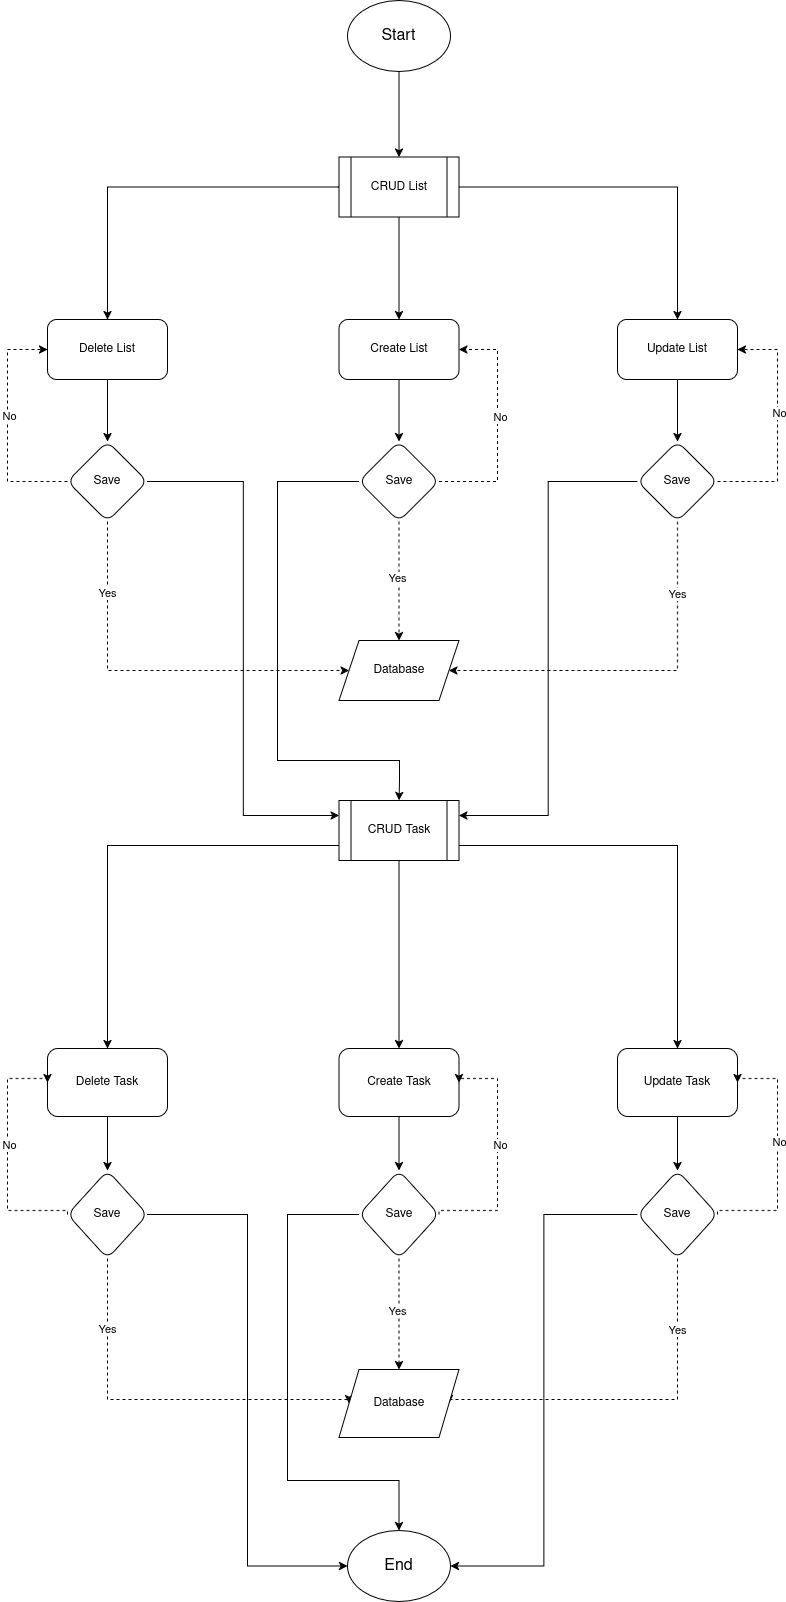

The diagram above was exported from draw.io. Its source (the exported page's mxGraphModel, read from the mxfile embedded in the PNG):
<mxGraphModel dx="2679" dy="544" grid="1" gridSize="10" guides="1" tooltips="1" connect="1" arrows="1" fold="1" page="1" pageScale="1" pageWidth="827" pageHeight="1169" math="0" shadow="0">
  <root>
    <mxCell id="0" />
    <mxCell id="1" parent="0" />
    <mxCell id="lsspizDZ3gXXAdV1pSYd-73" value="" style="edgeStyle=orthogonalEdgeStyle;rounded=0;orthogonalLoop=1;jettySize=auto;html=1;" parent="1" source="lsspizDZ3gXXAdV1pSYd-71" target="lsspizDZ3gXXAdV1pSYd-72" edge="1">
      <mxGeometry relative="1" as="geometry" />
    </mxCell>
    <mxCell id="lsspizDZ3gXXAdV1pSYd-71" value="&lt;font style=&quot;font-size: 16px;&quot;&gt;Start&lt;/font&gt;" style="ellipse;whiteSpace=wrap;html=1;" parent="1" vertex="1">
      <mxGeometry x="-690" y="120" width="103" height="71" as="geometry" />
    </mxCell>
    <mxCell id="lsspizDZ3gXXAdV1pSYd-75" value="" style="edgeStyle=orthogonalEdgeStyle;rounded=0;orthogonalLoop=1;jettySize=auto;html=1;" parent="1" source="lsspizDZ3gXXAdV1pSYd-72" target="lsspizDZ3gXXAdV1pSYd-74" edge="1">
      <mxGeometry relative="1" as="geometry" />
    </mxCell>
    <mxCell id="lsspizDZ3gXXAdV1pSYd-77" value="" style="edgeStyle=orthogonalEdgeStyle;rounded=0;orthogonalLoop=1;jettySize=auto;html=1;" parent="1" source="lsspizDZ3gXXAdV1pSYd-72" target="lsspizDZ3gXXAdV1pSYd-76" edge="1">
      <mxGeometry relative="1" as="geometry" />
    </mxCell>
    <mxCell id="lsspizDZ3gXXAdV1pSYd-79" value="" style="edgeStyle=orthogonalEdgeStyle;rounded=0;orthogonalLoop=1;jettySize=auto;html=1;" parent="1" source="lsspizDZ3gXXAdV1pSYd-72" target="lsspizDZ3gXXAdV1pSYd-78" edge="1">
      <mxGeometry relative="1" as="geometry" />
    </mxCell>
    <mxCell id="lsspizDZ3gXXAdV1pSYd-72" value="CRUD List" style="shape=process;whiteSpace=wrap;html=1;backgroundOutline=1;" parent="1" vertex="1">
      <mxGeometry x="-698.5" y="276.5" width="120" height="60" as="geometry" />
    </mxCell>
    <mxCell id="lsspizDZ3gXXAdV1pSYd-82" value="" style="edgeStyle=orthogonalEdgeStyle;rounded=0;orthogonalLoop=1;jettySize=auto;html=1;" parent="1" source="lsspizDZ3gXXAdV1pSYd-74" target="lsspizDZ3gXXAdV1pSYd-81" edge="1">
      <mxGeometry relative="1" as="geometry" />
    </mxCell>
    <mxCell id="lsspizDZ3gXXAdV1pSYd-74" value="Delete List" style="rounded=1;whiteSpace=wrap;html=1;" parent="1" vertex="1">
      <mxGeometry x="-990" y="439" width="120" height="60" as="geometry" />
    </mxCell>
    <mxCell id="lsspizDZ3gXXAdV1pSYd-84" value="" style="edgeStyle=orthogonalEdgeStyle;rounded=0;orthogonalLoop=1;jettySize=auto;html=1;" parent="1" source="lsspizDZ3gXXAdV1pSYd-76" target="lsspizDZ3gXXAdV1pSYd-83" edge="1">
      <mxGeometry relative="1" as="geometry" />
    </mxCell>
    <mxCell id="lsspizDZ3gXXAdV1pSYd-76" value="Create List" style="rounded=1;whiteSpace=wrap;html=1;" parent="1" vertex="1">
      <mxGeometry x="-698.5" y="439" width="120" height="60" as="geometry" />
    </mxCell>
    <mxCell id="lsspizDZ3gXXAdV1pSYd-86" value="" style="edgeStyle=orthogonalEdgeStyle;rounded=0;orthogonalLoop=1;jettySize=auto;html=1;" parent="1" source="lsspizDZ3gXXAdV1pSYd-78" target="lsspizDZ3gXXAdV1pSYd-85" edge="1">
      <mxGeometry relative="1" as="geometry" />
    </mxCell>
    <mxCell id="lsspizDZ3gXXAdV1pSYd-78" value="Update List" style="rounded=1;whiteSpace=wrap;html=1;" parent="1" vertex="1">
      <mxGeometry x="-420" y="439" width="120" height="60" as="geometry" />
    </mxCell>
    <mxCell id="lsspizDZ3gXXAdV1pSYd-97" style="edgeStyle=orthogonalEdgeStyle;rounded=0;orthogonalLoop=1;jettySize=auto;html=1;exitX=0.5;exitY=1;exitDx=0;exitDy=0;entryX=0;entryY=0.5;entryDx=0;entryDy=0;dashed=1;" parent="1" source="lsspizDZ3gXXAdV1pSYd-81" target="lsspizDZ3gXXAdV1pSYd-96" edge="1">
      <mxGeometry relative="1" as="geometry">
        <Array as="points">
          <mxPoint x="-930" y="790" />
        </Array>
      </mxGeometry>
    </mxCell>
    <mxCell id="lsspizDZ3gXXAdV1pSYd-101" value="Yes" style="edgeLabel;html=1;align=center;verticalAlign=middle;resizable=0;points=[];" parent="lsspizDZ3gXXAdV1pSYd-97" connectable="0" vertex="1">
      <mxGeometry x="-0.6317" y="-1" relative="1" as="geometry">
        <mxPoint y="-1" as="offset" />
      </mxGeometry>
    </mxCell>
    <mxCell id="lsspizDZ3gXXAdV1pSYd-115" style="edgeStyle=orthogonalEdgeStyle;rounded=0;orthogonalLoop=1;jettySize=auto;html=1;exitX=0;exitY=0.5;exitDx=0;exitDy=0;entryX=0;entryY=0.5;entryDx=0;entryDy=0;dashed=1;" parent="1" source="lsspizDZ3gXXAdV1pSYd-81" target="lsspizDZ3gXXAdV1pSYd-74" edge="1">
      <mxGeometry relative="1" as="geometry">
        <mxPoint x="-1000" y="480" as="targetPoint" />
        <Array as="points">
          <mxPoint x="-1030" y="601" />
          <mxPoint x="-1030" y="469" />
        </Array>
      </mxGeometry>
    </mxCell>
    <mxCell id="lsspizDZ3gXXAdV1pSYd-116" value="No" style="edgeLabel;html=1;align=center;verticalAlign=middle;resizable=0;points=[];" parent="lsspizDZ3gXXAdV1pSYd-115" connectable="0" vertex="1">
      <mxGeometry x="0.0836" y="-1" relative="1" as="geometry">
        <mxPoint as="offset" />
      </mxGeometry>
    </mxCell>
    <mxCell id="lsspizDZ3gXXAdV1pSYd-120" style="edgeStyle=orthogonalEdgeStyle;rounded=0;orthogonalLoop=1;jettySize=auto;html=1;exitX=1;exitY=0.5;exitDx=0;exitDy=0;entryX=0;entryY=0.25;entryDx=0;entryDy=0;" parent="1" source="lsspizDZ3gXXAdV1pSYd-81" target="lsspizDZ3gXXAdV1pSYd-111" edge="1">
      <mxGeometry relative="1" as="geometry" />
    </mxCell>
    <mxCell id="lsspizDZ3gXXAdV1pSYd-81" value="Save" style="rhombus;whiteSpace=wrap;html=1;rounded=1;" parent="1" vertex="1">
      <mxGeometry x="-970" y="561" width="80" height="80" as="geometry" />
    </mxCell>
    <mxCell id="lsspizDZ3gXXAdV1pSYd-98" style="edgeStyle=orthogonalEdgeStyle;rounded=0;orthogonalLoop=1;jettySize=auto;html=1;exitX=0.5;exitY=1;exitDx=0;exitDy=0;entryX=0.5;entryY=0;entryDx=0;entryDy=0;dashed=1;" parent="1" source="lsspizDZ3gXXAdV1pSYd-83" target="lsspizDZ3gXXAdV1pSYd-96" edge="1">
      <mxGeometry relative="1" as="geometry" />
    </mxCell>
    <mxCell id="lsspizDZ3gXXAdV1pSYd-102" value="Yes" style="edgeLabel;html=1;align=center;verticalAlign=middle;resizable=0;points=[];" parent="lsspizDZ3gXXAdV1pSYd-98" connectable="0" vertex="1">
      <mxGeometry x="-0.0434" y="-2" relative="1" as="geometry">
        <mxPoint y="-1" as="offset" />
      </mxGeometry>
    </mxCell>
    <mxCell id="lsspizDZ3gXXAdV1pSYd-106" style="edgeStyle=orthogonalEdgeStyle;rounded=0;orthogonalLoop=1;jettySize=auto;html=1;exitX=1;exitY=0.5;exitDx=0;exitDy=0;entryX=1;entryY=0.5;entryDx=0;entryDy=0;dashed=1;" parent="1" source="lsspizDZ3gXXAdV1pSYd-83" target="lsspizDZ3gXXAdV1pSYd-76" edge="1">
      <mxGeometry relative="1" as="geometry">
        <Array as="points">
          <mxPoint x="-540" y="601" />
          <mxPoint x="-540" y="469" />
        </Array>
      </mxGeometry>
    </mxCell>
    <mxCell id="lsspizDZ3gXXAdV1pSYd-107" value="No" style="edgeLabel;html=1;align=center;verticalAlign=middle;resizable=0;points=[];" parent="lsspizDZ3gXXAdV1pSYd-106" connectable="0" vertex="1">
      <mxGeometry x="0.0873" y="-2" relative="1" as="geometry">
        <mxPoint y="1" as="offset" />
      </mxGeometry>
    </mxCell>
    <mxCell id="lsspizDZ3gXXAdV1pSYd-117" style="edgeStyle=orthogonalEdgeStyle;rounded=0;orthogonalLoop=1;jettySize=auto;html=1;exitX=0;exitY=0.5;exitDx=0;exitDy=0;entryX=0.5;entryY=0;entryDx=0;entryDy=0;" parent="1" source="lsspizDZ3gXXAdV1pSYd-83" target="lsspizDZ3gXXAdV1pSYd-111" edge="1">
      <mxGeometry relative="1" as="geometry">
        <mxPoint x="-720" y="880" as="targetPoint" />
        <Array as="points">
          <mxPoint x="-760" y="601" />
          <mxPoint x="-760" y="880" />
          <mxPoint x="-638" y="880" />
          <mxPoint x="-638" y="900" />
          <mxPoint x="-638" y="900" />
        </Array>
      </mxGeometry>
    </mxCell>
    <mxCell id="lsspizDZ3gXXAdV1pSYd-83" value="Save" style="rhombus;whiteSpace=wrap;html=1;rounded=1;" parent="1" vertex="1">
      <mxGeometry x="-678.5" y="561" width="80" height="80" as="geometry" />
    </mxCell>
    <mxCell id="lsspizDZ3gXXAdV1pSYd-99" style="edgeStyle=orthogonalEdgeStyle;rounded=0;orthogonalLoop=1;jettySize=auto;html=1;exitX=0.5;exitY=1;exitDx=0;exitDy=0;entryX=1;entryY=0.5;entryDx=0;entryDy=0;dashed=1;" parent="1" source="lsspizDZ3gXXAdV1pSYd-85" target="lsspizDZ3gXXAdV1pSYd-96" edge="1">
      <mxGeometry relative="1" as="geometry">
        <Array as="points">
          <mxPoint x="-360" y="790" />
        </Array>
      </mxGeometry>
    </mxCell>
    <mxCell id="lsspizDZ3gXXAdV1pSYd-103" value="Yes" style="edgeLabel;html=1;align=center;verticalAlign=middle;resizable=0;points=[];" parent="lsspizDZ3gXXAdV1pSYd-99" connectable="0" vertex="1">
      <mxGeometry x="-0.6124" y="-1" relative="1" as="geometry">
        <mxPoint y="-1" as="offset" />
      </mxGeometry>
    </mxCell>
    <mxCell id="lsspizDZ3gXXAdV1pSYd-108" style="edgeStyle=orthogonalEdgeStyle;rounded=0;orthogonalLoop=1;jettySize=auto;html=1;exitX=1;exitY=0.5;exitDx=0;exitDy=0;entryX=1;entryY=0.5;entryDx=0;entryDy=0;dashed=1;" parent="1" source="lsspizDZ3gXXAdV1pSYd-85" target="lsspizDZ3gXXAdV1pSYd-78" edge="1">
      <mxGeometry relative="1" as="geometry">
        <Array as="points">
          <mxPoint x="-260" y="601" />
          <mxPoint x="-260" y="469" />
        </Array>
      </mxGeometry>
    </mxCell>
    <mxCell id="lsspizDZ3gXXAdV1pSYd-109" value="No" style="edgeLabel;html=1;align=center;verticalAlign=middle;resizable=0;points=[];" parent="lsspizDZ3gXXAdV1pSYd-108" connectable="0" vertex="1">
      <mxGeometry x="0.1078" y="-1" relative="1" as="geometry">
        <mxPoint as="offset" />
      </mxGeometry>
    </mxCell>
    <mxCell id="lsspizDZ3gXXAdV1pSYd-113" style="edgeStyle=orthogonalEdgeStyle;rounded=0;orthogonalLoop=1;jettySize=auto;html=1;exitX=0;exitY=0.5;exitDx=0;exitDy=0;entryX=1;entryY=0.25;entryDx=0;entryDy=0;" parent="1" source="lsspizDZ3gXXAdV1pSYd-85" target="lsspizDZ3gXXAdV1pSYd-111" edge="1">
      <mxGeometry relative="1" as="geometry" />
    </mxCell>
    <mxCell id="lsspizDZ3gXXAdV1pSYd-85" value="Save" style="rhombus;whiteSpace=wrap;html=1;rounded=1;" parent="1" vertex="1">
      <mxGeometry x="-400" y="561" width="80" height="80" as="geometry" />
    </mxCell>
    <mxCell id="lsspizDZ3gXXAdV1pSYd-96" value="Database" style="shape=parallelogram;perimeter=parallelogramPerimeter;whiteSpace=wrap;html=1;fixedSize=1;" parent="1" vertex="1">
      <mxGeometry x="-698.5" y="760" width="120" height="60" as="geometry" />
    </mxCell>
    <mxCell id="lsspizDZ3gXXAdV1pSYd-147" style="edgeStyle=orthogonalEdgeStyle;rounded=0;orthogonalLoop=1;jettySize=auto;html=1;exitX=0.5;exitY=1;exitDx=0;exitDy=0;" parent="1" source="lsspizDZ3gXXAdV1pSYd-111" target="lsspizDZ3gXXAdV1pSYd-124" edge="1">
      <mxGeometry relative="1" as="geometry" />
    </mxCell>
    <mxCell id="lsspizDZ3gXXAdV1pSYd-148" style="edgeStyle=orthogonalEdgeStyle;rounded=0;orthogonalLoop=1;jettySize=auto;html=1;exitX=1;exitY=0.75;exitDx=0;exitDy=0;entryX=0.5;entryY=0;entryDx=0;entryDy=0;" parent="1" source="lsspizDZ3gXXAdV1pSYd-111" target="lsspizDZ3gXXAdV1pSYd-126" edge="1">
      <mxGeometry relative="1" as="geometry" />
    </mxCell>
    <mxCell id="lsspizDZ3gXXAdV1pSYd-149" style="edgeStyle=orthogonalEdgeStyle;rounded=0;orthogonalLoop=1;jettySize=auto;html=1;exitX=0;exitY=0.75;exitDx=0;exitDy=0;entryX=0.5;entryY=0;entryDx=0;entryDy=0;" parent="1" source="lsspizDZ3gXXAdV1pSYd-111" target="lsspizDZ3gXXAdV1pSYd-122" edge="1">
      <mxGeometry relative="1" as="geometry" />
    </mxCell>
    <mxCell id="lsspizDZ3gXXAdV1pSYd-111" value="CRUD Task" style="shape=process;whiteSpace=wrap;html=1;backgroundOutline=1;" parent="1" vertex="1">
      <mxGeometry x="-698.5" y="920" width="120" height="60" as="geometry" />
    </mxCell>
    <mxCell id="lsspizDZ3gXXAdV1pSYd-121" value="" style="edgeStyle=orthogonalEdgeStyle;rounded=0;orthogonalLoop=1;jettySize=auto;html=1;" parent="1" source="lsspizDZ3gXXAdV1pSYd-122" target="lsspizDZ3gXXAdV1pSYd-132" edge="1">
      <mxGeometry relative="1" as="geometry" />
    </mxCell>
    <mxCell id="lsspizDZ3gXXAdV1pSYd-122" value="Delete Task" style="rounded=1;whiteSpace=wrap;html=1;" parent="1" vertex="1">
      <mxGeometry x="-990" y="1168" width="120" height="68" as="geometry" />
    </mxCell>
    <mxCell id="lsspizDZ3gXXAdV1pSYd-123" value="" style="edgeStyle=orthogonalEdgeStyle;rounded=0;orthogonalLoop=1;jettySize=auto;html=1;" parent="1" source="lsspizDZ3gXXAdV1pSYd-124" target="lsspizDZ3gXXAdV1pSYd-138" edge="1">
      <mxGeometry relative="1" as="geometry" />
    </mxCell>
    <mxCell id="lsspizDZ3gXXAdV1pSYd-124" value="Create Task" style="rounded=1;whiteSpace=wrap;html=1;" parent="1" vertex="1">
      <mxGeometry x="-698.5" y="1168" width="120" height="68" as="geometry" />
    </mxCell>
    <mxCell id="lsspizDZ3gXXAdV1pSYd-125" value="" style="edgeStyle=orthogonalEdgeStyle;rounded=0;orthogonalLoop=1;jettySize=auto;html=1;" parent="1" source="lsspizDZ3gXXAdV1pSYd-126" target="lsspizDZ3gXXAdV1pSYd-144" edge="1">
      <mxGeometry relative="1" as="geometry" />
    </mxCell>
    <mxCell id="lsspizDZ3gXXAdV1pSYd-126" value="Update Task" style="rounded=1;whiteSpace=wrap;html=1;" parent="1" vertex="1">
      <mxGeometry x="-420" y="1168" width="120" height="68" as="geometry" />
    </mxCell>
    <mxCell id="lsspizDZ3gXXAdV1pSYd-127" style="edgeStyle=orthogonalEdgeStyle;rounded=0;orthogonalLoop=1;jettySize=auto;html=1;exitX=0.5;exitY=1;exitDx=0;exitDy=0;entryX=0;entryY=0.5;entryDx=0;entryDy=0;dashed=1;" parent="1" source="lsspizDZ3gXXAdV1pSYd-132" target="lsspizDZ3gXXAdV1pSYd-146" edge="1">
      <mxGeometry relative="1" as="geometry">
        <Array as="points">
          <mxPoint x="-930" y="1519" />
        </Array>
      </mxGeometry>
    </mxCell>
    <mxCell id="lsspizDZ3gXXAdV1pSYd-128" value="Yes" style="edgeLabel;html=1;align=center;verticalAlign=middle;resizable=0;points=[];" parent="lsspizDZ3gXXAdV1pSYd-127" connectable="0" vertex="1">
      <mxGeometry x="-0.6317" y="-1" relative="1" as="geometry">
        <mxPoint y="-1" as="offset" />
      </mxGeometry>
    </mxCell>
    <mxCell id="lsspizDZ3gXXAdV1pSYd-129" style="edgeStyle=orthogonalEdgeStyle;rounded=0;orthogonalLoop=1;jettySize=auto;html=1;exitX=0;exitY=0.5;exitDx=0;exitDy=0;entryX=0;entryY=0.5;entryDx=0;entryDy=0;dashed=1;" parent="1" source="lsspizDZ3gXXAdV1pSYd-132" target="lsspizDZ3gXXAdV1pSYd-122" edge="1">
      <mxGeometry relative="1" as="geometry">
        <mxPoint x="-1000" y="1209" as="targetPoint" />
        <Array as="points">
          <mxPoint x="-970" y="1330" />
          <mxPoint x="-1030" y="1330" />
          <mxPoint x="-1030" y="1198" />
          <mxPoint x="-990" y="1198" />
        </Array>
      </mxGeometry>
    </mxCell>
    <mxCell id="lsspizDZ3gXXAdV1pSYd-130" value="No" style="edgeLabel;html=1;align=center;verticalAlign=middle;resizable=0;points=[];" parent="lsspizDZ3gXXAdV1pSYd-129" connectable="0" vertex="1">
      <mxGeometry x="0.0836" y="-1" relative="1" as="geometry">
        <mxPoint as="offset" />
      </mxGeometry>
    </mxCell>
    <mxCell id="lsspizDZ3gXXAdV1pSYd-152" style="edgeStyle=orthogonalEdgeStyle;rounded=0;orthogonalLoop=1;jettySize=auto;html=1;exitX=1;exitY=0.5;exitDx=0;exitDy=0;entryX=0;entryY=0.5;entryDx=0;entryDy=0;" parent="1" source="lsspizDZ3gXXAdV1pSYd-132" target="lsspizDZ3gXXAdV1pSYd-151" edge="1">
      <mxGeometry relative="1" as="geometry" />
    </mxCell>
    <mxCell id="lsspizDZ3gXXAdV1pSYd-132" value="Save" style="rhombus;whiteSpace=wrap;html=1;rounded=1;" parent="1" vertex="1">
      <mxGeometry x="-970" y="1290" width="80" height="88" as="geometry" />
    </mxCell>
    <mxCell id="lsspizDZ3gXXAdV1pSYd-133" style="edgeStyle=orthogonalEdgeStyle;rounded=0;orthogonalLoop=1;jettySize=auto;html=1;exitX=0.5;exitY=1;exitDx=0;exitDy=0;entryX=0.5;entryY=0;entryDx=0;entryDy=0;dashed=1;" parent="1" source="lsspizDZ3gXXAdV1pSYd-138" target="lsspizDZ3gXXAdV1pSYd-146" edge="1">
      <mxGeometry relative="1" as="geometry" />
    </mxCell>
    <mxCell id="lsspizDZ3gXXAdV1pSYd-134" value="Yes" style="edgeLabel;html=1;align=center;verticalAlign=middle;resizable=0;points=[];" parent="lsspizDZ3gXXAdV1pSYd-133" connectable="0" vertex="1">
      <mxGeometry x="-0.0434" y="-2" relative="1" as="geometry">
        <mxPoint y="-1" as="offset" />
      </mxGeometry>
    </mxCell>
    <mxCell id="lsspizDZ3gXXAdV1pSYd-135" style="edgeStyle=orthogonalEdgeStyle;rounded=0;orthogonalLoop=1;jettySize=auto;html=1;exitX=1;exitY=0.5;exitDx=0;exitDy=0;entryX=1;entryY=0.5;entryDx=0;entryDy=0;dashed=1;" parent="1" source="lsspizDZ3gXXAdV1pSYd-138" target="lsspizDZ3gXXAdV1pSYd-124" edge="1">
      <mxGeometry relative="1" as="geometry">
        <Array as="points">
          <mxPoint x="-540" y="1330" />
          <mxPoint x="-540" y="1198" />
        </Array>
      </mxGeometry>
    </mxCell>
    <mxCell id="lsspizDZ3gXXAdV1pSYd-136" value="No" style="edgeLabel;html=1;align=center;verticalAlign=middle;resizable=0;points=[];" parent="lsspizDZ3gXXAdV1pSYd-135" connectable="0" vertex="1">
      <mxGeometry x="0.0873" y="-2" relative="1" as="geometry">
        <mxPoint y="1" as="offset" />
      </mxGeometry>
    </mxCell>
    <mxCell id="lsspizDZ3gXXAdV1pSYd-154" style="edgeStyle=orthogonalEdgeStyle;rounded=0;orthogonalLoop=1;jettySize=auto;html=1;exitX=0;exitY=0.5;exitDx=0;exitDy=0;entryX=0.5;entryY=0;entryDx=0;entryDy=0;" parent="1" source="lsspizDZ3gXXAdV1pSYd-138" target="lsspizDZ3gXXAdV1pSYd-151" edge="1">
      <mxGeometry relative="1" as="geometry">
        <Array as="points">
          <mxPoint x="-750" y="1334" />
          <mxPoint x="-750" y="1600" />
          <mxPoint x="-638" y="1600" />
        </Array>
      </mxGeometry>
    </mxCell>
    <mxCell id="lsspizDZ3gXXAdV1pSYd-138" value="Save" style="rhombus;whiteSpace=wrap;html=1;rounded=1;" parent="1" vertex="1">
      <mxGeometry x="-678.5" y="1290" width="80" height="88" as="geometry" />
    </mxCell>
    <mxCell id="lsspizDZ3gXXAdV1pSYd-139" style="edgeStyle=orthogonalEdgeStyle;rounded=0;orthogonalLoop=1;jettySize=auto;html=1;exitX=0.5;exitY=1;exitDx=0;exitDy=0;entryX=1;entryY=0.5;entryDx=0;entryDy=0;dashed=1;" parent="1" source="lsspizDZ3gXXAdV1pSYd-144" target="lsspizDZ3gXXAdV1pSYd-146" edge="1">
      <mxGeometry relative="1" as="geometry">
        <Array as="points">
          <mxPoint x="-360" y="1519" />
        </Array>
      </mxGeometry>
    </mxCell>
    <mxCell id="lsspizDZ3gXXAdV1pSYd-140" value="Yes" style="edgeLabel;html=1;align=center;verticalAlign=middle;resizable=0;points=[];" parent="lsspizDZ3gXXAdV1pSYd-139" connectable="0" vertex="1">
      <mxGeometry x="-0.6124" y="-1" relative="1" as="geometry">
        <mxPoint y="-1" as="offset" />
      </mxGeometry>
    </mxCell>
    <mxCell id="lsspizDZ3gXXAdV1pSYd-141" style="edgeStyle=orthogonalEdgeStyle;rounded=0;orthogonalLoop=1;jettySize=auto;html=1;exitX=1;exitY=0.5;exitDx=0;exitDy=0;entryX=1;entryY=0.5;entryDx=0;entryDy=0;dashed=1;" parent="1" source="lsspizDZ3gXXAdV1pSYd-144" target="lsspizDZ3gXXAdV1pSYd-126" edge="1">
      <mxGeometry relative="1" as="geometry">
        <Array as="points">
          <mxPoint x="-260" y="1330" />
          <mxPoint x="-260" y="1198" />
        </Array>
      </mxGeometry>
    </mxCell>
    <mxCell id="lsspizDZ3gXXAdV1pSYd-142" value="No" style="edgeLabel;html=1;align=center;verticalAlign=middle;resizable=0;points=[];" parent="lsspizDZ3gXXAdV1pSYd-141" connectable="0" vertex="1">
      <mxGeometry x="0.1078" y="-1" relative="1" as="geometry">
        <mxPoint as="offset" />
      </mxGeometry>
    </mxCell>
    <mxCell id="lsspizDZ3gXXAdV1pSYd-153" style="edgeStyle=orthogonalEdgeStyle;rounded=0;orthogonalLoop=1;jettySize=auto;html=1;exitX=0;exitY=0.5;exitDx=0;exitDy=0;entryX=1;entryY=0.5;entryDx=0;entryDy=0;" parent="1" source="lsspizDZ3gXXAdV1pSYd-144" target="lsspizDZ3gXXAdV1pSYd-151" edge="1">
      <mxGeometry relative="1" as="geometry" />
    </mxCell>
    <mxCell id="lsspizDZ3gXXAdV1pSYd-144" value="Save" style="rhombus;whiteSpace=wrap;html=1;rounded=1;" parent="1" vertex="1">
      <mxGeometry x="-400" y="1290" width="80" height="88" as="geometry" />
    </mxCell>
    <mxCell id="lsspizDZ3gXXAdV1pSYd-146" value="Database" style="shape=parallelogram;perimeter=parallelogramPerimeter;whiteSpace=wrap;html=1;fixedSize=1;" parent="1" vertex="1">
      <mxGeometry x="-698.5" y="1489" width="120" height="68" as="geometry" />
    </mxCell>
    <mxCell id="lsspizDZ3gXXAdV1pSYd-151" value="&lt;font style=&quot;font-size: 16px;&quot;&gt;End&lt;/font&gt;" style="ellipse;whiteSpace=wrap;html=1;" parent="1" vertex="1">
      <mxGeometry x="-690" y="1650" width="103" height="71" as="geometry" />
    </mxCell>
  </root>
</mxGraphModel>